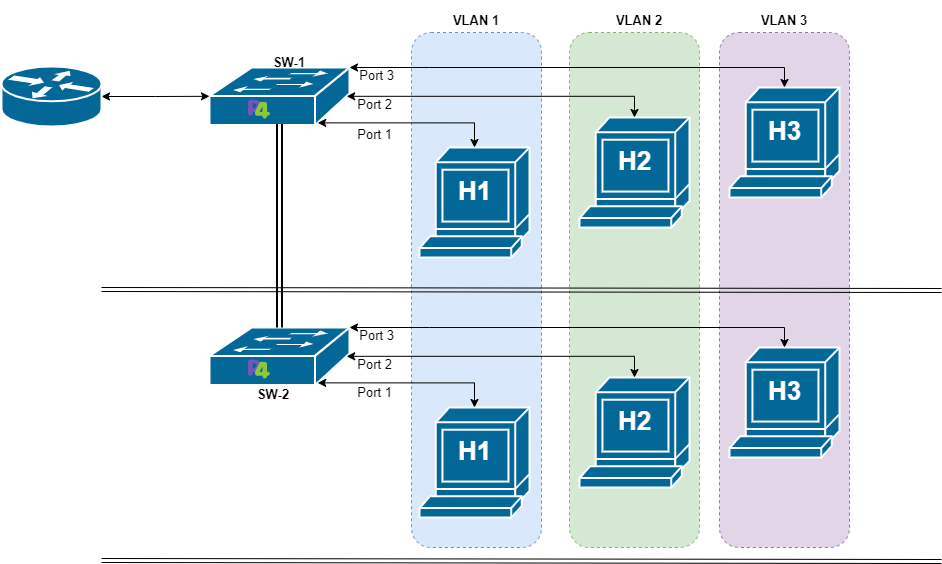

The diagram above was exported from draw.io. Its source (the exported page's mxGraphModel, read from the mxfile embedded in the PNG):
<mxGraphModel dx="1434" dy="796" grid="1" gridSize="10" guides="1" tooltips="1" connect="1" arrows="1" fold="1" page="1" pageScale="1" pageWidth="583" pageHeight="827" math="0" shadow="0">
  <root>
    <mxCell id="0" />
    <mxCell id="1" parent="0" />
    <mxCell id="2" value="" style="rounded=1;whiteSpace=wrap;html=1;dashed=1;fillColor=#e1d5e7;strokeColor=#9673a6;" vertex="1" parent="1">
      <mxGeometry x="738" y="172" width="130" height="515" as="geometry" />
    </mxCell>
    <mxCell id="3" value="" style="rounded=1;whiteSpace=wrap;html=1;dashed=1;fillColor=#d5e8d4;strokeColor=#82b366;" vertex="1" parent="1">
      <mxGeometry x="588" y="172" width="130" height="515" as="geometry" />
    </mxCell>
    <mxCell id="4" value="" style="rounded=1;whiteSpace=wrap;html=1;dashed=1;fillColor=#dae8fc;strokeColor=#6c8ebf;" vertex="1" parent="1">
      <mxGeometry x="430" y="172" width="130" height="515" as="geometry" />
    </mxCell>
    <mxCell id="5" value="" style="group" vertex="1" connectable="0" parent="1">
      <mxGeometry x="228" y="207" width="170" height="60" as="geometry" />
    </mxCell>
    <mxCell id="6" value="" style="shape=mxgraph.cisco.switches.workgroup_switch;sketch=0;html=1;pointerEvents=1;dashed=0;fillColor=#036897;strokeColor=#ffffff;strokeWidth=2;verticalLabelPosition=bottom;verticalAlign=top;align=center;outlineConnect=0;" vertex="1" parent="5">
      <mxGeometry width="140" height="57.615894039735096" as="geometry" />
    </mxCell>
    <mxCell id="7" value="" style="shape=image;verticalLabelPosition=bottom;labelBackgroundColor=default;verticalAlign=top;aspect=fixed;imageAspect=0;image=https://upload.wikimedia.org/wikipedia/commons/thumb/1/12/P4-programming-language-logo.png/800px-P4-programming-language-logo.png;" vertex="1" parent="5">
      <mxGeometry x="35" y="28.211920529801322" width="28.527763627101375" height="28.527763627101375" as="geometry" />
    </mxCell>
    <mxCell id="8" value="&lt;font style=&quot;font-size: 13px;&quot;&gt;SW-1&lt;/font&gt;" style="text;html=1;strokeColor=none;fillColor=none;align=center;verticalAlign=middle;whiteSpace=wrap;rounded=0;fontSize=13;fontColor=#000000;fontStyle=1" vertex="1" parent="1">
      <mxGeometry x="278" y="187" width="60" height="30" as="geometry" />
    </mxCell>
    <mxCell id="9" value="" style="group" connectable="0" vertex="1" parent="1">
      <mxGeometry x="598" y="257" width="110" height="110" as="geometry" />
    </mxCell>
    <mxCell id="10" value="" style="shape=mxgraph.cisco.computers_and_peripherals.terminal;sketch=0;html=1;pointerEvents=1;dashed=0;fillColor=#036897;strokeColor=#ffffff;strokeWidth=2;verticalLabelPosition=bottom;verticalAlign=top;align=center;outlineConnect=0;" vertex="1" parent="9">
      <mxGeometry width="110" height="110.00000000000001" as="geometry" />
    </mxCell>
    <mxCell id="11" value="&lt;b&gt;&lt;font style=&quot;font-size: 26px;&quot;&gt;H2&lt;/font&gt;&lt;/b&gt;" style="text;html=1;strokeColor=none;fillColor=none;align=center;verticalAlign=middle;whiteSpace=wrap;rounded=0;fontColor=#FFFFFF;" vertex="1" parent="9">
      <mxGeometry x="27.5" y="30.020833333333336" width="55" height="27.500000000000004" as="geometry" />
    </mxCell>
    <mxCell id="12" value="&lt;font style=&quot;font-size: 13px;&quot;&gt;Port 1&lt;/font&gt;" style="text;html=1;strokeColor=none;fillColor=none;align=right;verticalAlign=middle;whiteSpace=wrap;rounded=0;fontSize=13;fontColor=#000000;" vertex="1" parent="1">
      <mxGeometry x="353" y="259" width="60" height="30" as="geometry" />
    </mxCell>
    <mxCell id="13" value="&lt;font style=&quot;font-size: 13px;&quot;&gt;Port 2&lt;/font&gt;" style="text;html=1;strokeColor=none;fillColor=none;align=right;verticalAlign=middle;whiteSpace=wrap;rounded=0;fontSize=13;fontColor=#000000;" vertex="1" parent="1">
      <mxGeometry x="353" y="229" width="60" height="30" as="geometry" />
    </mxCell>
    <mxCell id="14" value="" style="group" connectable="0" vertex="1" parent="1">
      <mxGeometry x="438" y="287" width="110" height="110" as="geometry" />
    </mxCell>
    <mxCell id="15" value="" style="shape=mxgraph.cisco.computers_and_peripherals.terminal;sketch=0;html=1;pointerEvents=1;dashed=0;fillColor=#036897;strokeColor=#ffffff;strokeWidth=2;verticalLabelPosition=bottom;verticalAlign=top;align=center;outlineConnect=0;" vertex="1" parent="14">
      <mxGeometry width="110" height="110.00000000000001" as="geometry" />
    </mxCell>
    <mxCell id="16" value="&lt;b&gt;&lt;font style=&quot;font-size: 26px;&quot;&gt;H1&lt;/font&gt;&lt;/b&gt;" style="text;html=1;strokeColor=none;fillColor=none;align=center;verticalAlign=middle;whiteSpace=wrap;rounded=0;fontColor=#FFFFFF;" vertex="1" parent="14">
      <mxGeometry x="27.5" y="30.020833333333336" width="55" height="27.500000000000004" as="geometry" />
    </mxCell>
    <mxCell id="17" value="" style="group" connectable="0" vertex="1" parent="1">
      <mxGeometry x="748" y="227" width="110" height="110" as="geometry" />
    </mxCell>
    <mxCell id="18" value="" style="shape=mxgraph.cisco.computers_and_peripherals.terminal;sketch=0;html=1;pointerEvents=1;dashed=0;fillColor=#036897;strokeColor=#ffffff;strokeWidth=2;verticalLabelPosition=bottom;verticalAlign=top;align=center;outlineConnect=0;" vertex="1" parent="17">
      <mxGeometry width="110" height="110.00000000000001" as="geometry" />
    </mxCell>
    <mxCell id="19" value="&lt;b&gt;&lt;font style=&quot;font-size: 26px;&quot;&gt;H3&lt;/font&gt;&lt;/b&gt;" style="text;html=1;strokeColor=none;fillColor=none;align=center;verticalAlign=middle;whiteSpace=wrap;rounded=0;fontColor=#FFFFFF;" vertex="1" parent="17">
      <mxGeometry x="27.5" y="30.020833333333336" width="55" height="27.500000000000004" as="geometry" />
    </mxCell>
    <mxCell id="20" style="edgeStyle=orthogonalEdgeStyle;rounded=0;orthogonalLoop=1;jettySize=auto;html=1;exitX=0.5;exitY=0;exitDx=0;exitDy=0;exitPerimeter=0;startArrow=classic;startFill=1;endArrow=classic;endFill=1;entryX=0.773;entryY=0.961;entryDx=0;entryDy=0;entryPerimeter=0;" edge="1" source="15" target="6" parent="1">
      <mxGeometry relative="1" as="geometry">
        <mxPoint x="388" y="257" as="targetPoint" />
        <Array as="points">
          <mxPoint x="493" y="262" />
          <mxPoint x="336" y="262" />
        </Array>
      </mxGeometry>
    </mxCell>
    <mxCell id="21" style="edgeStyle=orthogonalEdgeStyle;rounded=0;orthogonalLoop=1;jettySize=auto;html=1;exitX=0.5;exitY=0;exitDx=0;exitDy=0;exitPerimeter=0;entryX=0.98;entryY=0.5;entryDx=0;entryDy=0;entryPerimeter=0;startArrow=classic;startFill=1;endArrow=classic;endFill=1;" edge="1" source="10" target="6" parent="1">
      <mxGeometry relative="1" as="geometry">
        <Array as="points">
          <mxPoint x="653" y="236" />
        </Array>
      </mxGeometry>
    </mxCell>
    <mxCell id="22" style="edgeStyle=orthogonalEdgeStyle;rounded=0;orthogonalLoop=1;jettySize=auto;html=1;exitX=0.5;exitY=0;exitDx=0;exitDy=0;exitPerimeter=0;entryX=1;entryY=0;entryDx=0;entryDy=0;entryPerimeter=0;startArrow=classic;startFill=1;endArrow=classic;endFill=1;" edge="1" source="18" target="6" parent="1">
      <mxGeometry relative="1" as="geometry">
        <Array as="points">
          <mxPoint x="448" y="207" />
          <mxPoint x="448" y="207" />
        </Array>
      </mxGeometry>
    </mxCell>
    <mxCell id="23" value="&lt;font style=&quot;font-size: 13px;&quot;&gt;Port 3&lt;/font&gt;" style="text;html=1;strokeColor=none;fillColor=none;align=right;verticalAlign=middle;whiteSpace=wrap;rounded=0;fontSize=13;fontColor=#000000;" vertex="1" parent="1">
      <mxGeometry x="355" y="200" width="60" height="30" as="geometry" />
    </mxCell>
    <mxCell id="24" value="" style="group" connectable="0" vertex="1" parent="1">
      <mxGeometry x="228" y="467" width="170" height="60" as="geometry" />
    </mxCell>
    <mxCell id="25" value="" style="shape=mxgraph.cisco.switches.workgroup_switch;sketch=0;html=1;pointerEvents=1;dashed=0;fillColor=#036897;strokeColor=#ffffff;strokeWidth=2;verticalLabelPosition=bottom;verticalAlign=top;align=center;outlineConnect=0;" vertex="1" parent="24">
      <mxGeometry width="140" height="57.615894039735096" as="geometry" />
    </mxCell>
    <mxCell id="26" value="" style="shape=image;verticalLabelPosition=bottom;labelBackgroundColor=default;verticalAlign=top;aspect=fixed;imageAspect=0;image=https://upload.wikimedia.org/wikipedia/commons/thumb/1/12/P4-programming-language-logo.png/800px-P4-programming-language-logo.png;" vertex="1" parent="24">
      <mxGeometry x="35" y="28.211920529801322" width="28.527763627101375" height="28.527763627101375" as="geometry" />
    </mxCell>
    <mxCell id="27" value="&lt;font style=&quot;font-size: 13px;&quot;&gt;SW-2&lt;/font&gt;" style="text;html=1;strokeColor=none;fillColor=none;align=center;verticalAlign=middle;whiteSpace=wrap;rounded=0;fontSize=13;fontColor=#000000;fontStyle=1" vertex="1" parent="1">
      <mxGeometry x="262" y="519" width="60" height="30" as="geometry" />
    </mxCell>
    <mxCell id="28" value="" style="group" connectable="0" vertex="1" parent="1">
      <mxGeometry x="598" y="517" width="110" height="110" as="geometry" />
    </mxCell>
    <mxCell id="29" value="" style="shape=mxgraph.cisco.computers_and_peripherals.terminal;sketch=0;html=1;pointerEvents=1;dashed=0;fillColor=#036897;strokeColor=#ffffff;strokeWidth=2;verticalLabelPosition=bottom;verticalAlign=top;align=center;outlineConnect=0;" vertex="1" parent="28">
      <mxGeometry width="110" height="110.00000000000001" as="geometry" />
    </mxCell>
    <mxCell id="30" value="&lt;b&gt;&lt;font style=&quot;font-size: 26px;&quot;&gt;H2&lt;/font&gt;&lt;/b&gt;" style="text;html=1;strokeColor=none;fillColor=none;align=center;verticalAlign=middle;whiteSpace=wrap;rounded=0;fontColor=#FFFFFF;" vertex="1" parent="28">
      <mxGeometry x="27.5" y="30.020833333333336" width="55" height="27.500000000000004" as="geometry" />
    </mxCell>
    <mxCell id="31" value="&lt;font style=&quot;font-size: 13px;&quot;&gt;Port 1&lt;/font&gt;" style="text;html=1;strokeColor=none;fillColor=none;align=right;verticalAlign=middle;whiteSpace=wrap;rounded=0;fontSize=13;fontColor=#000000;" vertex="1" parent="1">
      <mxGeometry x="353" y="517" width="60" height="30" as="geometry" />
    </mxCell>
    <mxCell id="32" value="&lt;font style=&quot;font-size: 13px;&quot;&gt;Port 2&lt;/font&gt;" style="text;html=1;strokeColor=none;fillColor=none;align=right;verticalAlign=middle;whiteSpace=wrap;rounded=0;fontSize=13;fontColor=#000000;" vertex="1" parent="1">
      <mxGeometry x="353" y="489" width="60" height="30" as="geometry" />
    </mxCell>
    <mxCell id="33" value="" style="group" connectable="0" vertex="1" parent="1">
      <mxGeometry x="438" y="547" width="110" height="110" as="geometry" />
    </mxCell>
    <mxCell id="34" value="" style="shape=mxgraph.cisco.computers_and_peripherals.terminal;sketch=0;html=1;pointerEvents=1;dashed=0;fillColor=#036897;strokeColor=#ffffff;strokeWidth=2;verticalLabelPosition=bottom;verticalAlign=top;align=center;outlineConnect=0;" vertex="1" parent="33">
      <mxGeometry width="110" height="110.00000000000001" as="geometry" />
    </mxCell>
    <mxCell id="35" value="&lt;b&gt;&lt;font style=&quot;font-size: 26px;&quot;&gt;H1&lt;/font&gt;&lt;/b&gt;" style="text;html=1;strokeColor=none;fillColor=none;align=center;verticalAlign=middle;whiteSpace=wrap;rounded=0;fontColor=#FFFFFF;" vertex="1" parent="33">
      <mxGeometry x="27.5" y="30.020833333333336" width="55" height="27.500000000000004" as="geometry" />
    </mxCell>
    <mxCell id="36" value="" style="group" connectable="0" vertex="1" parent="1">
      <mxGeometry x="748" y="487" width="110" height="110" as="geometry" />
    </mxCell>
    <mxCell id="37" value="" style="shape=mxgraph.cisco.computers_and_peripherals.terminal;sketch=0;html=1;pointerEvents=1;dashed=0;fillColor=#036897;strokeColor=#ffffff;strokeWidth=2;verticalLabelPosition=bottom;verticalAlign=top;align=center;outlineConnect=0;" vertex="1" parent="36">
      <mxGeometry width="110" height="110.00000000000001" as="geometry" />
    </mxCell>
    <mxCell id="38" value="&lt;b&gt;&lt;font style=&quot;font-size: 26px;&quot;&gt;H3&lt;/font&gt;&lt;/b&gt;" style="text;html=1;strokeColor=none;fillColor=none;align=center;verticalAlign=middle;whiteSpace=wrap;rounded=0;fontColor=#FFFFFF;" vertex="1" parent="36">
      <mxGeometry x="27.5" y="30.020833333333336" width="55" height="27.500000000000004" as="geometry" />
    </mxCell>
    <mxCell id="39" style="edgeStyle=orthogonalEdgeStyle;rounded=0;orthogonalLoop=1;jettySize=auto;html=1;exitX=0.5;exitY=0;exitDx=0;exitDy=0;exitPerimeter=0;startArrow=classic;startFill=1;endArrow=classic;endFill=1;entryX=0.773;entryY=0.961;entryDx=0;entryDy=0;entryPerimeter=0;" edge="1" source="34" target="25" parent="1">
      <mxGeometry relative="1" as="geometry">
        <mxPoint x="388" y="517" as="targetPoint" />
        <Array as="points">
          <mxPoint x="493" y="522" />
          <mxPoint x="336" y="522" />
        </Array>
      </mxGeometry>
    </mxCell>
    <mxCell id="40" style="edgeStyle=orthogonalEdgeStyle;rounded=0;orthogonalLoop=1;jettySize=auto;html=1;exitX=0.5;exitY=0;exitDx=0;exitDy=0;exitPerimeter=0;entryX=0.98;entryY=0.5;entryDx=0;entryDy=0;entryPerimeter=0;startArrow=classic;startFill=1;endArrow=classic;endFill=1;" edge="1" source="29" target="25" parent="1">
      <mxGeometry relative="1" as="geometry">
        <Array as="points">
          <mxPoint x="653" y="496" />
        </Array>
      </mxGeometry>
    </mxCell>
    <mxCell id="41" style="edgeStyle=orthogonalEdgeStyle;rounded=0;orthogonalLoop=1;jettySize=auto;html=1;exitX=0.5;exitY=0;exitDx=0;exitDy=0;exitPerimeter=0;entryX=1;entryY=0;entryDx=0;entryDy=0;entryPerimeter=0;startArrow=classic;startFill=1;endArrow=classic;endFill=1;" edge="1" source="37" target="25" parent="1">
      <mxGeometry relative="1" as="geometry">
        <Array as="points">
          <mxPoint x="448" y="467" />
          <mxPoint x="448" y="467" />
        </Array>
      </mxGeometry>
    </mxCell>
    <mxCell id="42" value="&lt;font style=&quot;font-size: 13px;&quot;&gt;Port 3&lt;/font&gt;" style="text;html=1;strokeColor=none;fillColor=none;align=right;verticalAlign=middle;whiteSpace=wrap;rounded=0;fontSize=13;fontColor=#000000;" vertex="1" parent="1">
      <mxGeometry x="355" y="460" width="60" height="30" as="geometry" />
    </mxCell>
    <mxCell id="43" style="edgeStyle=orthogonalEdgeStyle;rounded=0;orthogonalLoop=1;jettySize=auto;html=1;exitX=1;exitY=0.5;exitDx=0;exitDy=0;exitPerimeter=0;entryX=0;entryY=0.5;entryDx=0;entryDy=0;entryPerimeter=0;startArrow=classic;startFill=1;endArrow=classic;endFill=1;" edge="1" source="44" target="6" parent="1">
      <mxGeometry relative="1" as="geometry" />
    </mxCell>
    <mxCell id="44" value="" style="shape=mxgraph.cisco.routers.router;html=1;pointerEvents=1;dashed=0;fillColor=#036897;strokeColor=#ffffff;strokeWidth=2;verticalLabelPosition=bottom;verticalAlign=top;align=center;outlineConnect=0;" vertex="1" parent="1">
      <mxGeometry x="20" y="206" width="100" height="60" as="geometry" />
    </mxCell>
    <mxCell id="45" value="&lt;font style=&quot;font-size: 13px;&quot;&gt;VLAN 1&lt;br&gt;&lt;/font&gt;" style="text;html=1;strokeColor=none;fillColor=none;align=center;verticalAlign=middle;whiteSpace=wrap;rounded=0;fontSize=13;fontColor=#000000;fontStyle=1" vertex="1" parent="1">
      <mxGeometry x="435" y="140" width="120" height="40" as="geometry" />
    </mxCell>
    <mxCell id="46" value="&lt;font style=&quot;font-size: 13px;&quot;&gt;VLAN 2&lt;br&gt;&lt;/font&gt;" style="text;html=1;strokeColor=none;fillColor=none;align=center;verticalAlign=middle;whiteSpace=wrap;rounded=0;fontSize=13;fontColor=#000000;fontStyle=1" vertex="1" parent="1">
      <mxGeometry x="598" y="140" width="120" height="40" as="geometry" />
    </mxCell>
    <mxCell id="47" value="&lt;font style=&quot;font-size: 13px;&quot;&gt;VLAN 3&lt;br&gt;&lt;/font&gt;" style="text;html=1;strokeColor=none;fillColor=none;align=center;verticalAlign=middle;whiteSpace=wrap;rounded=0;fontSize=13;fontColor=#000000;fontStyle=1" vertex="1" parent="1">
      <mxGeometry x="743" y="140" width="120" height="40" as="geometry" />
    </mxCell>
    <mxCell id="48" value="" style="shape=link;html=1;rounded=0;startArrow=classic;startFill=1;endArrow=classic;endFill=1;" edge="1" parent="1">
      <mxGeometry width="100" relative="1" as="geometry">
        <mxPoint x="120" y="700" as="sourcePoint" />
        <mxPoint x="960" y="701" as="targetPoint" />
      </mxGeometry>
    </mxCell>
    <mxCell id="49" style="edgeStyle=orthogonalEdgeStyle;rounded=0;orthogonalLoop=1;jettySize=auto;html=1;exitX=0.5;exitY=0.98;exitDx=0;exitDy=0;exitPerimeter=0;entryX=0.5;entryY=0;entryDx=0;entryDy=0;entryPerimeter=0;shape=link;strokeWidth=2;" edge="1" source="6" target="25" parent="1">
      <mxGeometry relative="1" as="geometry" />
    </mxCell>
    <mxCell id="50" value="" style="shape=link;html=1;rounded=0;startArrow=classic;startFill=1;endArrow=classic;endFill=1;" edge="1" parent="1">
      <mxGeometry width="100" relative="1" as="geometry">
        <mxPoint x="120" y="429" as="sourcePoint" />
        <mxPoint x="960" y="430" as="targetPoint" />
      </mxGeometry>
    </mxCell>
  </root>
</mxGraphModel>